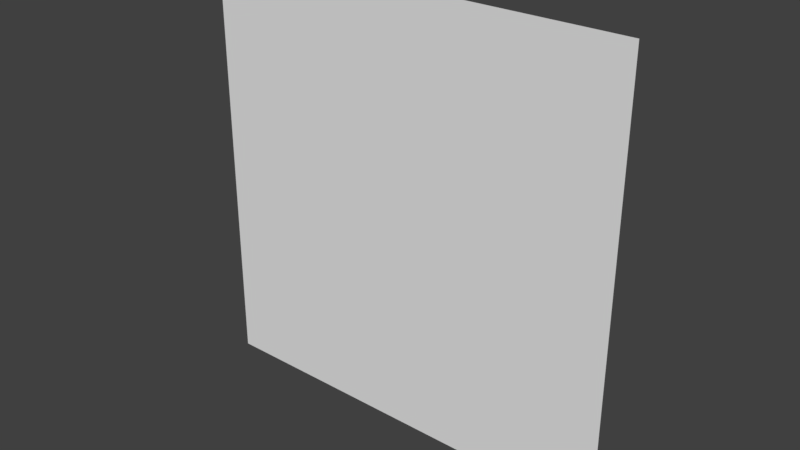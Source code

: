 # Source: Floor.blend  (saved by Blender 2.79.0; exported with 4.5.12 LTS)
import bpy
from mathutils import Matrix  # noqa: F401  (used for matrix-valued properties, if any)

bpy.ops.wm.read_factory_settings(use_empty=True)
scene = bpy.context.scene
scene.name = 'Scene'

# ---- collections
col_collection_1 = bpy.data.collections.new('Collection 1'); scene.collection.children.link(col_collection_1)

# ---- world
world_world = bpy.data.worlds.new('World'); scene.world = world_world
world_world.color = (0.05088, 0.05088, 0.05088)
world_world.use_sun_shadow = False
world_world.sun_shadow_jitter_overblur = 0.0
world_world.cycles.sampling_method = 'MANUAL'

# ---- meshes
me_floor = bpy.data.meshes.new('Floor')
me_floor.from_pydata([(-5.0, 0.0, -5.0), (5.0, 0.0, -5.0), (-5.0, 0.0, 5.0), (5.0, 0.0, 5.0)], [], [(0, 2, 3, 1)])
me_floor.use_remesh_preserve_volume = False
me_floor.use_remesh_preserve_attributes = False
me_floor.use_mirror_vertex_groups = False
me_floor.update()

# ---- objects
ob_floor = bpy.data.objects.new('Floor', me_floor)

# ---- transforms, parenting, visibility, modifiers, constraints
ob_floor.location = (0.0, 0.0, 0.0)
ob_floor.lineart.crease_threshold = 0.0

# ---- collection membership
col_collection_1.objects.link(ob_floor)

# ---- scene / render settings (as saved in the file)
scene.frame_start = 1; scene.frame_end = 250; scene.frame_set(1)
scene.render.engine = 'BLENDER_EEVEE_NEXT'
scene.render.resolution_percentage = 50
scene.render.dither_intensity = 0.0
scene.cycles.use_denoising = False
scene.cycles.samples = 128
scene.cycles.sampling_pattern = 'TABULATED_SOBOL'
scene.cycles.light_sampling_threshold = 0.0
scene.cycles.use_adaptive_sampling = False
scene.cycles.use_light_tree = False
scene.cycles.blur_glossy = 0.0
scene.cycles.sample_clamp_indirect = 0.0
scene.view_settings.view_transform = 'Standard'
bpy.context.view_layer.update()

# ---- added for rendering (the .blend has no active camera and no usable light): camera, sun
cam_auto = bpy.data.cameras.new('AutoCamera')
cam_auto.lens = 50.0
cam_auto.sensor_width = 36.0
cam_auto.clip_end = 1000.0
ob_auto_camera = bpy.data.objects.new('AutoCamera', cam_auto)
scene.collection.objects.link(ob_auto_camera)
ob_auto_camera.location = (13.0847, -15.7016, 10.4677)
ob_auto_camera.rotation_euler = (1.09748, -7.21219e-08, 0.694738)
scene.camera = ob_auto_camera
light_auto_sun = bpy.data.lights.new('AutoSun', 'SUN')
light_auto_sun.energy = 3.0
light_auto_sun.angle = 0.0523599
ob_auto_sun = bpy.data.objects.new('AutoSun', light_auto_sun)
scene.collection.objects.link(ob_auto_sun)
ob_auto_sun.rotation_euler = (0.872665, 0.174533, 0.523599)
bpy.context.view_layer.update()
